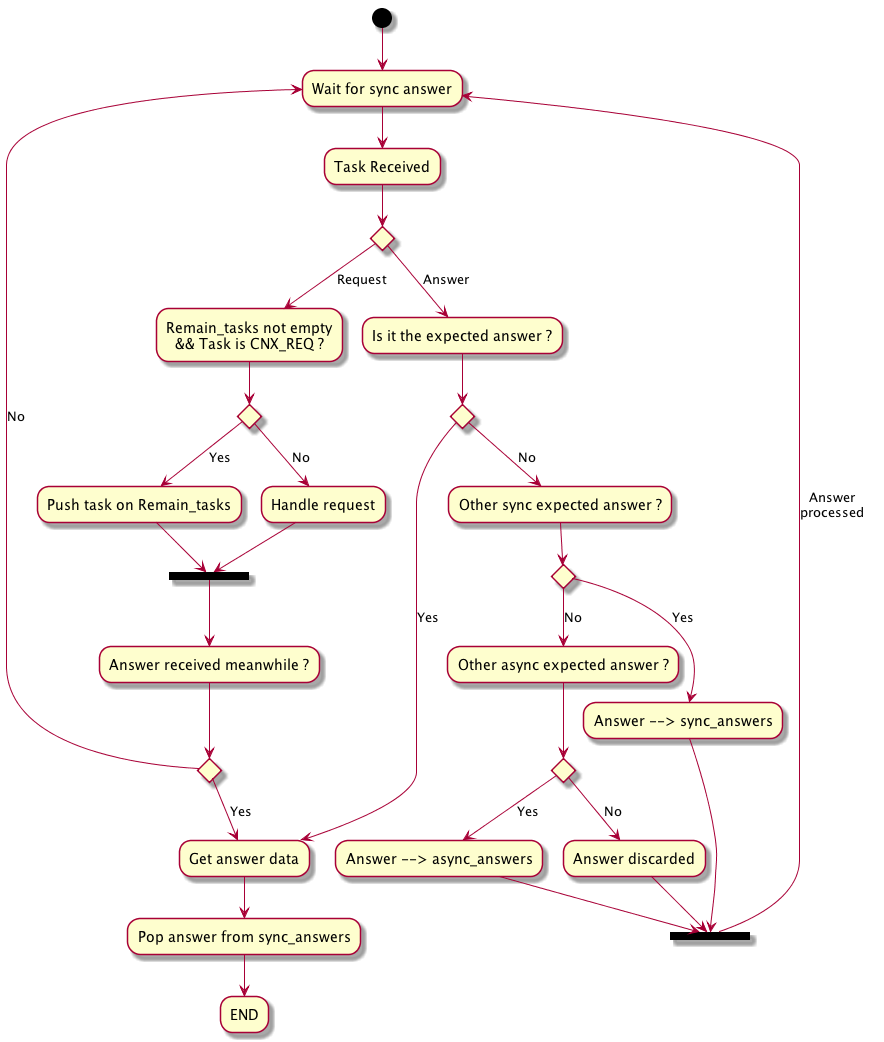

The diagram above was rendered by PlantUML. Its source (embedded in the PNG):
@startuml
(*top) -->"Wait for sync answer"
-->"Task Received"

if "" then
    -->[Request] "Remain_tasks not empty\n&& Task is CNX_REQ ?"
    if "" then
        -->[Yes] "Push task on Remain_tasks"
        --> == REQUEST_PROCESSED ==
    else
        -->[No] "Handle request"
        --> == REQUEST_PROCESSED ==
    endif
    == REQUEST_PROCESSED == --> "Answer received meanwhile ?"
    if "" then
        -->[Yes] "Get answer data"
        --> "Pop answer from sync_answers"
        --> "END"
    else
        -->[No] "Wait for sync answer"
    endif

else
    -->[Answer] "Is it the expected answer ?"
    if "" then
        -->[Yes] "Get answer data"
    else
        -->[No] "Other sync expected answer ?"
        if "" then
            -->[Yes] "Answer --> sync_answers"
            --> == ANSWER_PROCESSED ==
        else
            -->[No] "Other async expected answer ?"
            if "" then
                -->[Yes] "Answer --> async_answers"
                --> == ANSWER_PROCESSED ==
            else
                -->[No] "Answer discarded"
                --> == ANSWER_PROCESSED ==
            endif
    endif
    == ANSWER_PROCESSED == -->[Answer\nprocessed] "Wait for sync answer"
endif
@enduml